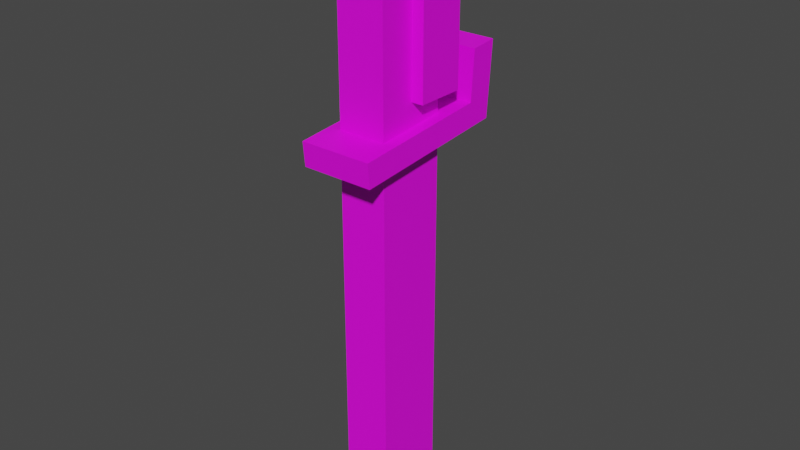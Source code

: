 # Source: Darksaber.blend  (saved by Blender 2.93.20; exported with 4.5.12 LTS)
import bpy
from mathutils import Matrix  # noqa: F401  (used for matrix-valued properties, if any)

bpy.ops.wm.read_factory_settings(use_empty=True)
scene = bpy.context.scene
scene.name = 'Scene'

# ---- collections
col_collection = bpy.data.collections.new('Collection'); scene.collection.children.link(col_collection)

# ---- images (referenced by path relative to the original .blend; pixels are not part of the script)
import os
ASSET_DIR = os.environ.get("B2B_ASSET_DIR", "")  # directory of the original .blend (textures are referenced by path, not embedded)
HERE = os.path.dirname(os.path.abspath(__file__))  # packed textures are extracted next to this script under _unpacked/

def load_image(name, relpath, width, height, colorspace="sRGB"):
    """Load a texture the original file referenced (path relative to the .blend, or extracted next to this script)."""
    p = next((c for c in (os.path.join(HERE, relpath), os.path.join(ASSET_DIR, relpath)) if relpath and os.path.exists(c)), "")
    if p:
        img = bpy.data.images.load(p, check_existing=True)
        img.name = name
    else:  # same state as the original file: an image datablock whose file is absent (Cycles renders it pink)
        img = bpy.data.images.new(name, width, height)
        img.source = "FILE"
        img.filepath = "//" + (relpath or name)
    img.colorspace_settings.name = colorspace
    return img
img_basicdarksaber_png = load_image('BasicDarksaber.png', 'BasicDarksaber.png', 1024, 1024, 'sRGB')

# ---- materials (node trees are filled in below, after node groups)
mat_material = bpy.data.materials.new('Material')
mat_material.use_transparent_shadow = False

# ---- material node trees
mat_material.use_nodes = True; mat_material.node_tree.nodes.clear()
_N = mat_material.node_tree.nodes; _L = mat_material.node_tree.links
n0 = _N.new('ShaderNodeBsdfPrincipled'); n0.name = 'Principled BSDF'; n0.location = (10, 300)
n0.distribution = 'GGX'
n0.subsurface_method = 'BURLEY'
n0.inputs[3].default_value = 1.45
n0.inputs[27].default_value = (0.0, 0.0, 0.0, 1.0)
n0.inputs[28].default_value = 1.0
n1 = _N.new('ShaderNodeOutputMaterial'); n1.name = 'Material Output'; n1.location = (300, 300)
n2 = _N.new('ShaderNodeTexImage'); n2.name = 'Image Texture'; n2.location = (-280, 280)
n2.image = img_basicdarksaber_png
n2.interpolation = 'Closest'
_L.new(n0.outputs[0], n1.inputs[0])
_L.new(n2.outputs[0], n0.inputs[0])
n1.is_active_output = True

# ---- world
world_world = bpy.data.worlds.new('World'); scene.world = world_world
world_world.use_nodes = True; world_world.node_tree.nodes.clear()
_N = world_world.node_tree.nodes; _L = world_world.node_tree.links
n0 = _N.new('ShaderNodeOutputWorld'); n0.name = 'World Output'; n0.location = (300, 300)
n1 = _N.new('ShaderNodeEmission'); n1.name = 'Emission'; n1.location = (10, 300)
n1.inputs[0].default_value = (0.05088, 0.05088, 0.05088, 1.0)
_L.new(n1.outputs[0], n0.inputs[0])
n0.is_active_output = True
world_world.color = (0.05088, 0.05088, 0.05088)
world_world.use_sun_shadow = False
world_world.sun_shadow_jitter_overblur = 0.0

# ---- meshes
me_plane_025 = bpy.data.meshes.new('Plane.025')
me_plane_025.from_pydata([(2.25, -1.6, 0.4), (2.25, -1.6, 0.1), (2.25, 0.5, 0.1), (2.25, 0.7, 0.4), (2.05, 0.5, 0.1), (2.05, 0.7, 0.4), (2.05, -1.6, 0.4), (2.05, -1.6, 0.1), (2.25, -1.6, 0.1), (2.25, 0.5, 0.1), (2.05, 0.5, 0.1), (2.05, -1.6, 0.1), (2.25, -1.6, 0.4), (2.25, -1.6, 0.1), (2.25, 0.5, 0.1), (2.25, 0.7, 0.4), (2.05, 0.5, 0.1), (2.05, 0.7, 0.4), (2.05, -1.6, 0.4), (2.05, -1.6, 0.1), (2.25, -1.6, 0.4), (2.25, 0.7, 0.4), (2.05, 0.7, 0.4), (2.05, -1.6, 0.4), (2.2, -1.567, 0.35), (2.2, -1.567, 0.15), (2.1, -1.567, 0.35), (2.1, -1.567, 0.15), (2.2, -1.767, 0.15), (2.2, -1.667, 0.35), (2.1, -1.767, 0.15), (2.1, -1.667, 0.35), (2.2, -1.767, 0.25), (2.1, -1.767, 0.25), (2.3, -8.742e-09, 0.05), (2.3, -8.742e-09, 0.25), (2.0, -8.742e-09, 0.05), (2.0, -8.742e-09, 0.25), (2.3, 0.4, 0.25), (2.3, 0.4, 0.05), (2.0, 0.4, 0.25), (2.0, 0.4, 0.05), (2.3, -1.748e-08, 0.05), (2.3, -1.748e-08, 0.25), (2.0, -1.748e-08, 0.05), (2.0, -1.748e-08, 0.25), (2.3, 0.4, 0.05), (2.0, 0.4, 0.05), (2.3, -1.748e-08, 0.05), (2.0, -1.748e-08, 0.05), (2.3, 0.4, 0.25), (2.0, 0.4, 0.25), (2.3, -1.748e-08, 0.25), (2.0, -1.748e-08, 0.25), (2.3, 0.4, 0.25), (2.3, 0.4, 0.05), (2.0, 0.4, 0.25), (2.0, 0.4, 0.05), (2.2, -1.667, 0.35), (2.1, -1.667, 0.35), (2.2, -1.767, 0.25), (2.1, -1.767, 0.25)], [], [(1, 0, 3, 2), (7, 4, 5, 6), (8, 9, 10, 11), (14, 15, 17, 16), (12, 13, 19, 18), (21, 20, 23, 22), (24, 25, 28, 32, 29), (32, 28, 30, 33), (25, 27, 30, 28), (27, 26, 31, 33, 30), (26, 24, 29, 31), (35, 37, 36, 34), (40, 41, 44, 45), (39, 38, 43, 42), (47, 46, 48, 49), (50, 51, 53, 52), (54, 55, 57, 56), (58, 60, 61, 59)])
_uv = me_plane_025.uv_layers.new(name='UVMap')
_uv.uv.foreach_set('vector', [0.1875, 0.25, 0.2812, 0.25, 0.2812, 0.9375, 0.1875, 0.875, 0.125, 0.25, 0.125, 0.875, 0.03125, 0.9375, 0.03125, 0.25, 0.1875, 0.25, 0.1875, 0.875, 0.125, 0.875, 0.125, 0.25, 0.1875, 0.875, 0.1875, 0.9688, 0.125, 0.9688, 0.125, 0.875, 0.1875, 0.1562, 0.1875, 0.25, 0.125, 0.25, 0.125, 0.1562, 0.2812, 0.9375, 0.2812, 0.25, 0.3438, 0.25, 0.3438, 0.9375, 0.5312, 0.5938, 0.4688, 0.5938, 0.4688, 0.5312, 0.5, 0.5312, 0.5312, 0.5625, 0.4688, 0.5, 0.4688, 0.5312, 0.4375, 0.5312, 0.4375, 0.5, 0.4688, 0.5938, 0.4375, 0.5938, 0.4375, 0.5312, 0.4688, 0.5312, 0.4375, 0.5938, 0.375, 0.5938, 0.375, 0.5625, 0.4062, 0.5312, 0.4375, 0.5312, 0.4375, 0.4375, 0.4688, 0.4375, 0.4688, 0.4688, 0.4375, 0.4688, 0.75, 0.5, 0.6562, 0.5, 0.6562, 0.4375, 0.75, 0.4375, 0.5312, 0.5, 0.5312, 0.4375, 0.6562, 0.4375, 0.6562, 0.5, 0.875, 0.4375, 0.875, 0.5, 0.75, 0.5, 0.75, 0.4375, 0.6562, 0.3125, 0.75, 0.3125, 0.75, 0.4375, 0.6562, 0.4375, 0.75, 0.625, 0.6562, 0.625, 0.6562, 0.5, 0.75, 0.5, 0.6875, 0.0, 0.6875, 0.0625, 0.5938, 0.0625, 0.5938, 0.0, 0.4688, 0.4688, 0.4688, 0.5, 0.4375, 0.5, 0.4375, 0.4688])
me_plane_025.materials.append(mat_material)
me_plane_025.use_remesh_fix_poles = True
me_plane_025.use_remesh_preserve_attributes = False
me_plane_025.use_mirror_vertex_groups = False
me_plane_025.update()
me_plane_001 = bpy.data.meshes.new('Plane.001')
me_plane_001.from_pydata([(2.3, -0.2191, 0.531), (2.0, -0.2191, 0.531), (2.3, -0.1195, 0.5397), (2.0, -0.1195, 0.5397), (2.3, -0.1611, -0.131), (2.0, -0.1611, -0.131), (2.0, -0.07116, -0.03), (2.3, -0.07116, -0.03), (2.3, 0.1306, -0.04484), (2.3, 0.1403, -0.1552), (2.0, 0.1403, -0.1552), (2.0, 0.1306, -0.04484)], [], [(1, 3, 2, 0), (4, 5, 1, 0), (2, 7, 8, 9, 4, 0), (4, 9, 10, 5), (1, 5, 10, 11, 6, 3), (6, 7, 2, 3), (8, 11, 10, 9), (7, 6, 11, 8)])
_uv = me_plane_001.uv_layers.new(name='UVMap')
_uv.uv.foreach_set('vector', [0.3438, 0.03125, 0.3125, 0.03125, 0.3125, 0.125, 0.3438, 0.125, 0.3438, 0.125, 0.3438, 0.03125, 0.3438, 0.03125, 0.3438, 0.125, 0.3125, 0.125, 0.3125, 0.125, 0.3125, 0.125, 0.3125, 0.125, 0.3438, 0.125, 0.3438, 0.125, 0.3438, 0.125, 0.3125, 0.125, 0.3125, 0.03125, 0.3438, 0.03125, 0.3438, 0.03125, 0.3438, 0.03125, 0.3125, 0.03125, 0.3125, 0.03125, 0.3125, 0.03125, 0.3125, 0.03125, 0.3125, 0.03125, 0.3125, 0.125, 0.3125, 0.125, 0.3125, 0.03125, 0.3125, 0.125, 0.3125, 0.03125, 0.3125, 0.03125, 0.3125, 0.125, 0.3125, 0.125, 0.3125, 0.03125, 0.3125, 0.03125, 0.3125, 0.125])
me_plane_001.materials.append(mat_material)
me_plane_001.use_remesh_fix_poles = True
me_plane_001.use_remesh_preserve_attributes = False
me_plane_001.use_mirror_vertex_groups = False
me_plane_001.update()

# ---- objects
ob_plane_008 = bpy.data.objects.new('Plane.008', me_plane_025)
ob_plane_001 = bpy.data.objects.new('Plane.001', me_plane_001)

# ---- transforms, parenting, visibility, modifiers, constraints
ob_plane_008.location = (-2.14, 0.2, 2.0)
ob_plane_008.rotation_euler = (1.571, -0.0, 0.0)
ob_plane_008.lineart.crease_threshold = 0.0
ob_plane_001.location = (-2.14, 0.2, 2.0)
ob_plane_001.rotation_euler = (1.571, -0.0, 0.0)
ob_plane_001.lineart.crease_threshold = 0.0

# ---- collection membership
col_collection.objects.link(ob_plane_008)
col_collection.objects.link(ob_plane_001)

# ---- scene / render settings (as saved in the file)
scene.frame_start = 1; scene.frame_end = 250; scene.frame_set(1)
scene.render.engine = 'BLENDER_EEVEE_NEXT'
scene.cycles.use_denoising = False
scene.cycles.samples = 128
scene.cycles.sampling_pattern = 'TABULATED_SOBOL'
scene.cycles.use_adaptive_sampling = False
scene.cycles.use_light_tree = False
scene.eevee.use_gtao = True
scene.eevee.gtao_quality = 0.4
scene.eevee.gtao_distance = 2.5
scene.eevee.fast_gi_quality = 0.4
scene.view_settings.view_transform = 'Filmic'
bpy.context.view_layer.update()

# ---- added for rendering (the .blend has no active camera and no usable light): camera, sun
cam_auto = bpy.data.cameras.new('AutoCamera')
cam_auto.lens = 50.0
cam_auto.sensor_width = 36.0
cam_auto.clip_end = 1000.0
ob_auto_camera = bpy.data.objects.new('AutoCamera', cam_auto)
scene.collection.objects.link(ob_auto_camera)
ob_auto_camera.location = (2.39723, -2.85694, 3.37645)
ob_auto_camera.rotation_euler = (1.09748, -7.21219e-08, 0.694738)
scene.camera = ob_auto_camera
light_auto_sun = bpy.data.lights.new('AutoSun', 'SUN')
light_auto_sun.energy = 3.0
light_auto_sun.angle = 0.0523599
ob_auto_sun = bpy.data.objects.new('AutoSun', light_auto_sun)
scene.collection.objects.link(ob_auto_sun)
ob_auto_sun.rotation_euler = (0.872665, 0.174533, 0.523599)
bpy.context.view_layer.update()
